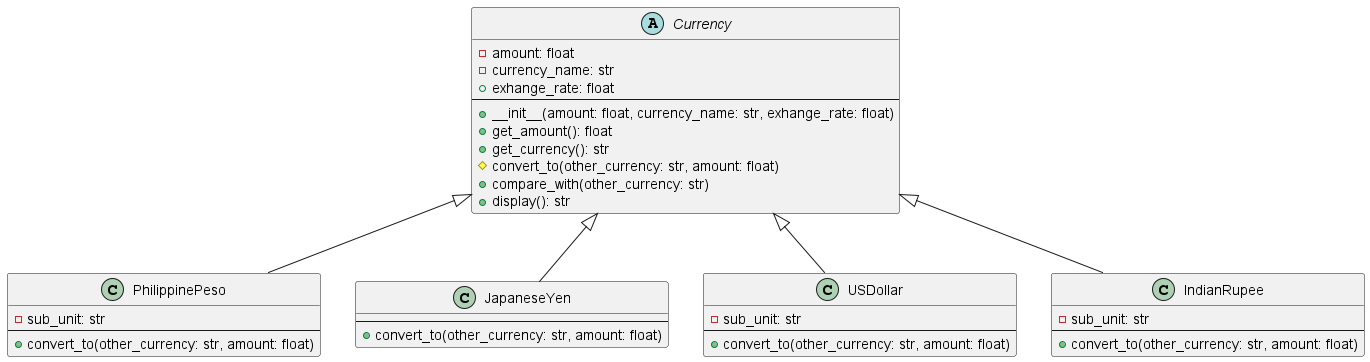

The diagram above was rendered by PlantUML. Its source (embedded in the PNG):
@startuml currency_uml
abstract class Currency {
    - amount: float
    - currency_name: str
    + exhange_rate: float
    ---
    + __init__(amount: float, currency_name: str, exhange_rate: float)
    + get_amount(): float
    + get_currency(): str
    # convert_to(other_currency: str, amount: float)
    + compare_with(other_currency: str)
    + display(): str
}

class PhilippinePeso {
    - sub_unit: str
    ---
    + convert_to(other_currency: str, amount: float)
}

class JapaneseYen {
    ---
    + convert_to(other_currency: str, amount: float)
}

class USDollar {
    - sub_unit: str
    ---
    + convert_to(other_currency: str, amount: float)
}

class IndianRupee {
    - sub_unit: str
    ---
    + convert_to(other_currency: str, amount: float)
}

Currency <|-- PhilippinePeso 
Currency <|-- JapaneseYen
Currency <|-- USDollar
Currency <|-- IndianRupee
@enduml